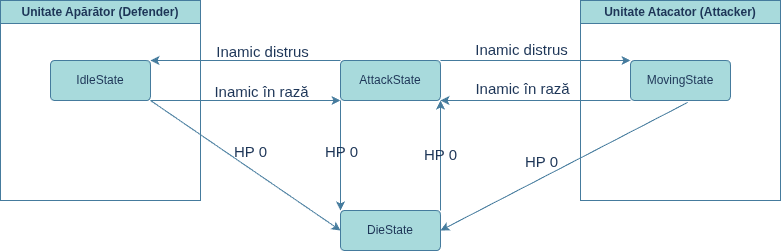

The diagram above was exported from draw.io. Its source (the exported page's mxGraphModel, read from the mxfile embedded in the PNG):
<mxGraphModel dx="1406" dy="780" grid="1" gridSize="10" guides="1" tooltips="1" connect="1" arrows="1" fold="1" page="1" pageScale="1" pageWidth="850" pageHeight="1100" math="0" shadow="0">
  <root>
    <mxCell id="0" />
    <mxCell id="1" parent="0" />
    <mxCell id="zEVgZhUnyL6GB0hsz1Rl-5" parent="1" style="swimlane;whiteSpace=wrap;html=1;labelBackgroundColor=none;fillColor=#A8DADC;strokeColor=#457B9D;fontColor=#1D3557;" value="Unitate Apărător (Defender)" vertex="1">
      <mxGeometry height="200" width="200" x="10" y="120" as="geometry" />
    </mxCell>
    <mxCell id="zEVgZhUnyL6GB0hsz1Rl-7" parent="zEVgZhUnyL6GB0hsz1Rl-5" style="rounded=1;arcSize=10;whiteSpace=wrap;html=1;align=center;labelBackgroundColor=none;fillColor=#A8DADC;strokeColor=#457B9D;fontColor=#1D3557;" value="IdleState" vertex="1">
      <mxGeometry height="40" width="100" x="50" y="60" as="geometry" />
    </mxCell>
    <mxCell id="zEVgZhUnyL6GB0hsz1Rl-6" parent="1" style="swimlane;whiteSpace=wrap;html=1;labelBackgroundColor=none;fillColor=#A8DADC;strokeColor=#457B9D;fontColor=#1D3557;" value="Unitate Atacator (Attacker)" vertex="1">
      <mxGeometry height="200" width="200" x="590" y="120" as="geometry" />
    </mxCell>
    <mxCell id="zEVgZhUnyL6GB0hsz1Rl-8" parent="zEVgZhUnyL6GB0hsz1Rl-6" style="rounded=1;arcSize=10;whiteSpace=wrap;html=1;align=center;labelBackgroundColor=none;fillColor=#A8DADC;strokeColor=#457B9D;fontColor=#1D3557;" value="MovingState" vertex="1">
      <mxGeometry height="40" width="100" x="50" y="60" as="geometry" />
    </mxCell>
    <mxCell id="zEVgZhUnyL6GB0hsz1Rl-10" parent="1" style="rounded=1;arcSize=10;whiteSpace=wrap;html=1;align=center;labelBackgroundColor=none;fillColor=#A8DADC;strokeColor=#457B9D;fontColor=#1D3557;" value="AttackState" vertex="1">
      <mxGeometry height="40" width="100" x="350" y="180" as="geometry" />
    </mxCell>
    <mxCell id="zEVgZhUnyL6GB0hsz1Rl-11" parent="1" style="rounded=1;arcSize=10;whiteSpace=wrap;html=1;align=center;labelBackgroundColor=none;fillColor=#A8DADC;strokeColor=#457B9D;fontColor=#1D3557;" value="DieState" vertex="1">
      <mxGeometry height="40" width="100" x="350" y="330" as="geometry" />
    </mxCell>
    <mxCell id="zEVgZhUnyL6GB0hsz1Rl-12" edge="1" parent="1" source="zEVgZhUnyL6GB0hsz1Rl-7" style="rounded=0;orthogonalLoop=1;jettySize=auto;html=1;exitX=1;exitY=1;exitDx=0;exitDy=0;entryX=0;entryY=1;entryDx=0;entryDy=0;labelBackgroundColor=none;strokeColor=#457B9D;fontColor=default;" target="zEVgZhUnyL6GB0hsz1Rl-10">
      <mxGeometry relative="1" as="geometry" />
    </mxCell>
    <mxCell id="zEVgZhUnyL6GB0hsz1Rl-15" connectable="0" parent="zEVgZhUnyL6GB0hsz1Rl-12" style="edgeLabel;html=1;align=center;verticalAlign=middle;resizable=0;points=[];labelBackgroundColor=none;fontColor=#1D3557;fontSize=15;" value="Inamic în rază" vertex="1">
      <mxGeometry relative="1" x="-0.1667" y="1" as="geometry">
        <mxPoint x="31" y="-9" as="offset" />
      </mxGeometry>
    </mxCell>
    <mxCell id="zEVgZhUnyL6GB0hsz1Rl-17" edge="1" parent="1" source="zEVgZhUnyL6GB0hsz1Rl-10" style="rounded=0;orthogonalLoop=1;jettySize=auto;html=1;exitX=0;exitY=0;exitDx=0;exitDy=0;entryX=1;entryY=0;entryDx=0;entryDy=0;labelBackgroundColor=none;strokeColor=#457B9D;fontColor=default;" target="zEVgZhUnyL6GB0hsz1Rl-7">
      <mxGeometry relative="1" as="geometry">
        <mxPoint x="360" y="230" as="sourcePoint" />
        <mxPoint x="220" y="230" as="targetPoint" />
      </mxGeometry>
    </mxCell>
    <mxCell id="zEVgZhUnyL6GB0hsz1Rl-18" connectable="0" parent="zEVgZhUnyL6GB0hsz1Rl-17" style="edgeLabel;html=1;align=center;verticalAlign=middle;resizable=0;points=[];labelBackgroundColor=none;fontColor=#1D3557;fontSize=15;" value="Inamic distrus" vertex="1">
      <mxGeometry relative="1" x="-0.1667" y="1" as="geometry">
        <mxPoint y="-11" as="offset" />
      </mxGeometry>
    </mxCell>
    <mxCell id="zEVgZhUnyL6GB0hsz1Rl-19" edge="1" parent="1" source="zEVgZhUnyL6GB0hsz1Rl-10" style="rounded=0;orthogonalLoop=1;jettySize=auto;html=1;exitX=0;exitY=1;exitDx=0;exitDy=0;entryX=0;entryY=0;entryDx=0;entryDy=0;labelBackgroundColor=none;strokeColor=#457B9D;fontColor=default;" target="zEVgZhUnyL6GB0hsz1Rl-11">
      <mxGeometry relative="1" as="geometry">
        <mxPoint x="210" y="240" as="sourcePoint" />
        <mxPoint x="400" y="240" as="targetPoint" />
      </mxGeometry>
    </mxCell>
    <mxCell id="zEVgZhUnyL6GB0hsz1Rl-20" connectable="0" parent="zEVgZhUnyL6GB0hsz1Rl-19" style="edgeLabel;html=1;align=center;verticalAlign=middle;resizable=0;points=[];labelBackgroundColor=none;fontColor=#1D3557;fontSize=15;" value="HP 0" vertex="1">
      <mxGeometry relative="1" x="-0.1667" y="1" as="geometry">
        <mxPoint x="-1" y="4" as="offset" />
      </mxGeometry>
    </mxCell>
    <mxCell id="zEVgZhUnyL6GB0hsz1Rl-21" edge="1" parent="1" source="zEVgZhUnyL6GB0hsz1Rl-11" style="rounded=0;orthogonalLoop=1;jettySize=auto;html=1;exitX=1;exitY=0;exitDx=0;exitDy=0;labelBackgroundColor=none;strokeColor=#457B9D;fontColor=default;">
      <mxGeometry relative="1" as="geometry">
        <mxPoint x="410" y="210" as="sourcePoint" />
        <mxPoint x="450" y="220" as="targetPoint" />
      </mxGeometry>
    </mxCell>
    <mxCell id="zEVgZhUnyL6GB0hsz1Rl-22" connectable="0" parent="zEVgZhUnyL6GB0hsz1Rl-21" style="edgeLabel;html=1;align=center;verticalAlign=middle;resizable=0;points=[];labelBackgroundColor=none;fontColor=#1D3557;fontSize=15;" value="HP 0" vertex="1">
      <mxGeometry relative="1" x="-0.1667" y="1" as="geometry">
        <mxPoint y="-11" as="offset" />
      </mxGeometry>
    </mxCell>
    <mxCell id="zEVgZhUnyL6GB0hsz1Rl-23" edge="1" parent="1" source="zEVgZhUnyL6GB0hsz1Rl-10" style="rounded=0;orthogonalLoop=1;jettySize=auto;html=1;exitX=1;exitY=0;exitDx=0;exitDy=0;labelBackgroundColor=none;strokeColor=#457B9D;fontColor=default;entryX=0;entryY=0;entryDx=0;entryDy=0;" target="zEVgZhUnyL6GB0hsz1Rl-8">
      <mxGeometry relative="1" as="geometry">
        <mxPoint x="360" y="190" as="sourcePoint" />
        <mxPoint x="500" y="100" as="targetPoint" />
      </mxGeometry>
    </mxCell>
    <mxCell id="zEVgZhUnyL6GB0hsz1Rl-24" connectable="0" parent="zEVgZhUnyL6GB0hsz1Rl-23" style="edgeLabel;html=1;align=center;verticalAlign=middle;resizable=0;points=[];labelBackgroundColor=none;fontColor=#1D3557;fontSize=15;" value="Inamic distrus" vertex="1">
      <mxGeometry relative="1" x="-0.1667" y="1" as="geometry">
        <mxPoint x="1" y="-11" as="offset" />
      </mxGeometry>
    </mxCell>
    <mxCell id="zEVgZhUnyL6GB0hsz1Rl-25" edge="1" parent="1" source="zEVgZhUnyL6GB0hsz1Rl-8" style="rounded=0;orthogonalLoop=1;jettySize=auto;html=1;entryX=1;entryY=1;entryDx=0;entryDy=0;labelBackgroundColor=none;strokeColor=#457B9D;fontColor=default;exitX=0;exitY=1;exitDx=0;exitDy=0;" target="zEVgZhUnyL6GB0hsz1Rl-10">
      <mxGeometry relative="1" as="geometry">
        <mxPoint x="490" y="260" as="sourcePoint" />
        <mxPoint x="360" y="230" as="targetPoint" />
      </mxGeometry>
    </mxCell>
    <mxCell id="zEVgZhUnyL6GB0hsz1Rl-26" connectable="0" parent="zEVgZhUnyL6GB0hsz1Rl-25" style="edgeLabel;html=1;align=center;verticalAlign=middle;resizable=0;points=[];labelBackgroundColor=none;fontColor=#1D3557;fontSize=15;" value="Inamic în rază" vertex="1">
      <mxGeometry relative="1" x="-0.1667" y="1" as="geometry">
        <mxPoint x="-30" y="-14" as="offset" />
      </mxGeometry>
    </mxCell>
    <mxCell id="zEVgZhUnyL6GB0hsz1Rl-28" edge="1" parent="1" source="zEVgZhUnyL6GB0hsz1Rl-8" style="rounded=0;orthogonalLoop=1;jettySize=auto;html=1;exitX=0.57;exitY=1.05;exitDx=0;exitDy=0;labelBackgroundColor=none;strokeColor=#457B9D;fontColor=default;exitPerimeter=0;entryX=1;entryY=0.5;entryDx=0;entryDy=0;elbow=vertical;" target="zEVgZhUnyL6GB0hsz1Rl-11">
      <mxGeometry relative="1" as="geometry">
        <mxPoint x="570" y="360" as="sourcePoint" />
        <mxPoint x="570" y="250" as="targetPoint" />
      </mxGeometry>
    </mxCell>
    <mxCell id="zEVgZhUnyL6GB0hsz1Rl-29" connectable="0" parent="zEVgZhUnyL6GB0hsz1Rl-28" style="edgeLabel;html=1;align=center;verticalAlign=middle;resizable=0;points=[];labelBackgroundColor=none;fontColor=#1D3557;fontSize=15;" value="HP 0" vertex="1">
      <mxGeometry relative="1" x="-0.1667" y="1" as="geometry">
        <mxPoint x="-44" y="4" as="offset" />
      </mxGeometry>
    </mxCell>
    <mxCell id="zEVgZhUnyL6GB0hsz1Rl-30" edge="1" parent="1" source="zEVgZhUnyL6GB0hsz1Rl-7" style="rounded=0;orthogonalLoop=1;jettySize=auto;html=1;exitX=1;exitY=1;exitDx=0;exitDy=0;labelBackgroundColor=none;strokeColor=#457B9D;fontColor=default;entryX=0;entryY=0.5;entryDx=0;entryDy=0;elbow=vertical;" target="zEVgZhUnyL6GB0hsz1Rl-11">
      <mxGeometry relative="1" as="geometry">
        <mxPoint x="277" y="280" as="sourcePoint" />
        <mxPoint x="30" y="408" as="targetPoint" />
      </mxGeometry>
    </mxCell>
    <mxCell id="zEVgZhUnyL6GB0hsz1Rl-31" connectable="0" parent="zEVgZhUnyL6GB0hsz1Rl-30" style="edgeLabel;html=1;align=center;verticalAlign=middle;resizable=0;points=[];labelBackgroundColor=none;fontColor=#1D3557;fontSize=15;" value="HP 0" vertex="1">
      <mxGeometry relative="1" x="-0.1667" y="1" as="geometry">
        <mxPoint x="20" y="-3" as="offset" />
      </mxGeometry>
    </mxCell>
  </root>
</mxGraphModel>